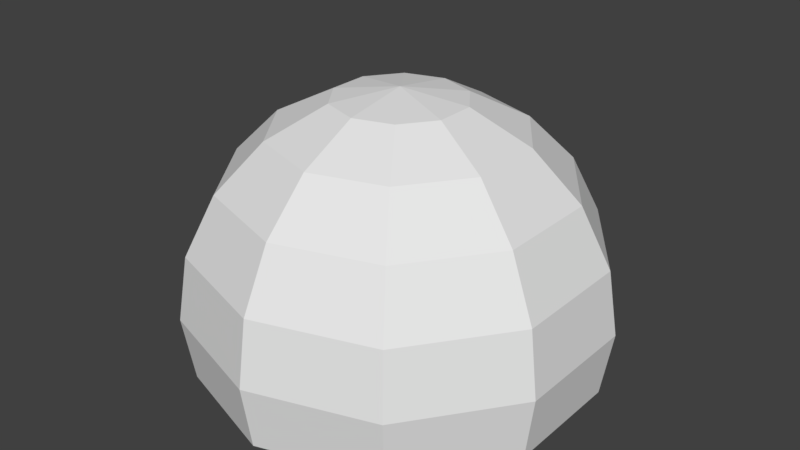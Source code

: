 # Source: SIAM_hemisphere2.blend  (saved by Blender 2.79.0; exported with 4.5.12 LTS)
import bpy
from mathutils import Matrix  # noqa: F401  (used for matrix-valued properties, if any)

bpy.ops.wm.read_factory_settings(use_empty=True)
scene = bpy.context.scene
scene.name = 'Scene'

# ---- collections
col_collection_1 = bpy.data.collections.new('Collection 1'); scene.collection.children.link(col_collection_1)

# ---- world
world_world = bpy.data.worlds.new('World'); scene.world = world_world
world_world.color = (0.05088, 0.05088, 0.05088)
world_world.use_sun_shadow = False
world_world.sun_shadow_jitter_overblur = 0.0
world_world.cycles.sampling_method = 'MANUAL'

# ---- meshes
me_sphere = bpy.data.meshes.new('Sphere')
me_sphere.from_pydata([(0.0, 1.545, 4.755), (0.0, 4.045, 2.939), (0.0, 4.755, -1.545), (0.9082, 1.25, 4.755), (1.727, 2.378, 4.045), (2.378, 3.273, 2.939), (2.795, 3.847, 1.545), (2.939, 4.045, -2.186e-07), (2.795, 3.847, -1.545), (1.469, 0.4775, 4.755), (2.795, 0.9082, 4.045), (3.847, 1.25, 2.939), (4.523, 1.469, 1.545), (4.755, 1.545, -2.186e-07), (4.523, 1.469, -1.545), (1.469, -0.4775, 4.755), (2.795, -0.9082, 4.045), (3.847, -1.25, 2.939), (4.523, -1.469, 1.545), (4.755, -1.545, -2.186e-07), (4.523, -1.469, -1.545), (0.9082, -1.25, 4.755), (1.727, -2.378, 4.045), (2.378, -3.273, 2.939), (2.795, -3.847, 1.545), (2.939, -4.045, -2.186e-07), (2.795, -3.847, -1.545), (3.949e-09, -1.545, 4.755), (3.616e-07, -2.939, 4.045), (-1.153e-07, -4.045, 2.939), (2.424e-07, -4.755, 1.545), (3.949e-09, -5.0, -2.186e-07), (3.949e-09, -4.755, -1.545), (-9.576e-07, -2.947e-06, 5.0), (-0.9082, -1.25, 4.755), (-1.727, -2.378, 4.045), (-2.378, -3.273, 2.939), (-2.795, -3.847, 1.545), (-2.939, -4.045, -2.186e-07), (-2.795, -3.847, -1.545), (-1.469, -0.4775, 4.755), (-2.795, -0.9082, 4.045), (-3.847, -1.25, 2.939), (-4.523, -1.469, 1.545), (-4.755, -1.545, -2.186e-07), (-4.523, -1.469, -1.545), (-1.469, 0.4775, 4.755), (-2.795, 0.9082, 4.045), (-3.847, 1.25, 2.939), (-4.523, 1.469, 1.545), (-4.755, 1.545, -2.186e-07), (-4.523, 1.469, -1.545), (-0.9082, 1.25, 4.755), (-1.727, 2.378, 4.045), (-2.378, 3.273, 2.939), (-2.795, 3.847, 1.545), (-2.939, 4.045, -2.186e-07), (-2.795, 3.847, -1.545), (-4.729e-07, 2.939, 4.045), (-4.729e-07, 4.755, 1.545), (-2.345e-07, 5.0, -2.186e-07)], [], [(1, 58, 4, 5), (59, 1, 5, 6), (0, 33, 3), (60, 59, 6, 7), (58, 0, 3, 4), (2, 60, 7, 8), (5, 4, 10, 11), (6, 5, 11, 12), (3, 33, 9), (7, 6, 12, 13), (4, 3, 9, 10), (8, 7, 13, 14), (14, 13, 19, 20), (11, 10, 16, 17), (12, 11, 17, 18), (9, 33, 15), (13, 12, 18, 19), (10, 9, 15, 16), (16, 15, 21, 22), (20, 19, 25, 26), (17, 16, 22, 23), (18, 17, 23, 24), (15, 33, 21), (19, 18, 24, 25), (25, 24, 30, 31), (22, 21, 27, 28), (26, 25, 31, 32), (23, 22, 28, 29), (24, 23, 29, 30), (21, 33, 27), (30, 29, 36, 37), (27, 33, 34), (31, 30, 37, 38), (28, 27, 34, 35), (32, 31, 38, 39), (29, 28, 35, 36), (37, 36, 42, 43), (34, 33, 40), (38, 37, 43, 44), (35, 34, 40, 41), (39, 38, 44, 45), (36, 35, 41, 42), (42, 41, 47, 48), (43, 42, 48, 49), (40, 33, 46), (44, 43, 49, 50), (41, 40, 46, 47), (45, 44, 50, 51), (51, 50, 56, 57), (48, 47, 53, 54), (49, 48, 54, 55), (46, 33, 52), (50, 49, 55, 56), (47, 46, 52, 53), (56, 55, 59, 60), (53, 52, 0, 58), (57, 56, 60, 2), (54, 53, 58, 1), (55, 54, 1, 59), (52, 33, 0)])
me_sphere.use_remesh_preserve_volume = False
me_sphere.use_remesh_preserve_attributes = False
me_sphere.use_mirror_vertex_groups = False
me_sphere.update()

# ---- objects
ob_sphere = bpy.data.objects.new('Sphere', me_sphere)

# ---- transforms, parenting, visibility, modifiers, constraints
ob_sphere.location = (0.0, 0.0, 0.0)
ob_sphere.lineart.crease_threshold = 0.0

# ---- collection membership
col_collection_1.objects.link(ob_sphere)

# ---- scene / render settings (as saved in the file)
scene.frame_start = 1; scene.frame_end = 250; scene.frame_set(1)
scene.render.engine = 'BLENDER_EEVEE_NEXT'
scene.render.resolution_percentage = 50
scene.render.dither_intensity = 0.0
scene.cycles.use_denoising = False
scene.cycles.samples = 128
scene.cycles.sampling_pattern = 'TABULATED_SOBOL'
scene.cycles.use_adaptive_sampling = False
scene.cycles.use_light_tree = False
scene.cycles.blur_glossy = 0.0
scene.cycles.sample_clamp_indirect = 0.0
scene.view_settings.view_transform = 'Standard'
bpy.context.view_layer.update()

# ---- added for rendering (the .blend has no active camera and no usable light): camera, sun
cam_auto = bpy.data.cameras.new('AutoCamera')
cam_auto.lens = 50.0
cam_auto.sensor_width = 36.0
cam_auto.clip_end = 1000.0
ob_auto_camera = bpy.data.objects.new('AutoCamera', cam_auto)
scene.collection.objects.link(ob_auto_camera)
ob_auto_camera.location = (14.1317, -16.958, 13.0328)
ob_auto_camera.rotation_euler = (1.09748, -7.21219e-08, 0.694738)
scene.camera = ob_auto_camera
light_auto_sun = bpy.data.lights.new('AutoSun', 'SUN')
light_auto_sun.energy = 3.0
light_auto_sun.angle = 0.0523599
ob_auto_sun = bpy.data.objects.new('AutoSun', light_auto_sun)
scene.collection.objects.link(ob_auto_sun)
ob_auto_sun.rotation_euler = (0.872665, 0.174533, 0.523599)
bpy.context.view_layer.update()

